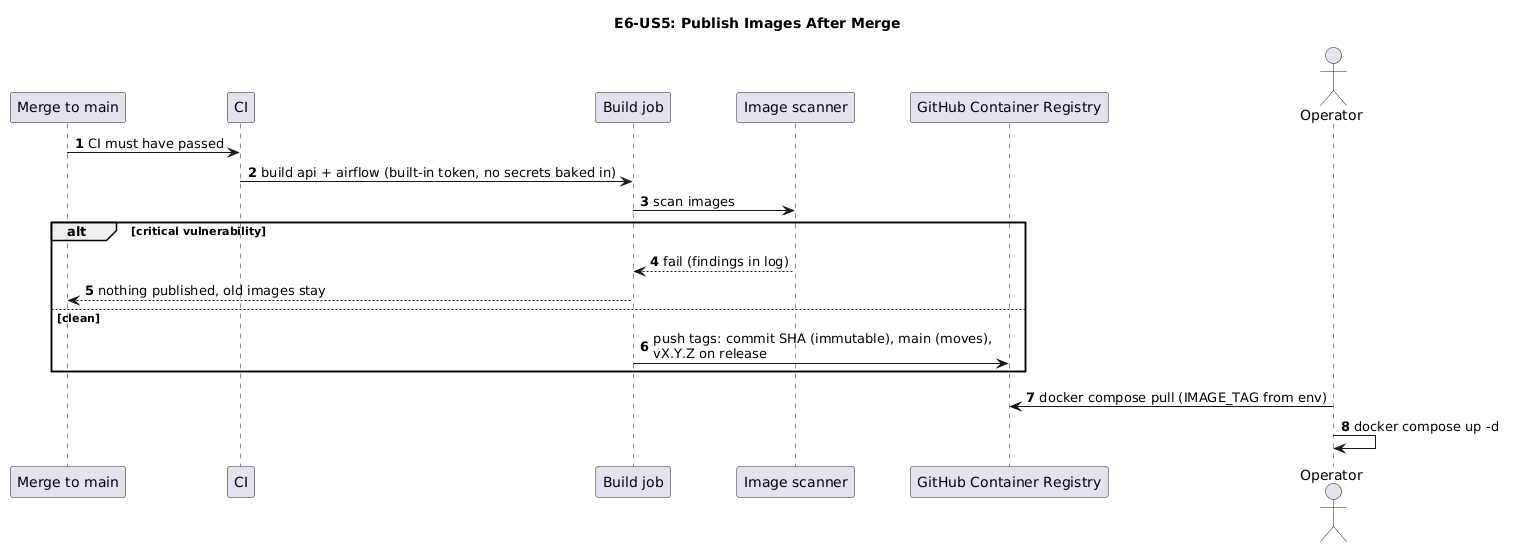

The diagram above was rendered by PlantUML. Its source (embedded in the PNG):
@startuml
title E6-US5: Publish Images After Merge
autonumber
participant "Merge to main" as M
participant "CI" as CI
participant "Build job" as B
participant "Image scanner" as SC
participant "GitHub Container Registry" as GHCR
actor Operator

M -> CI: CI must have passed
CI -> B: build api + airflow (built-in token, no secrets baked in)
B -> SC: scan images
alt critical vulnerability
    SC --> B: fail (findings in log)
    B --> M: nothing published, old images stay
else clean
    B -> GHCR: push tags: commit SHA (immutable), main (moves),\nvX.Y.Z on release
end
Operator -> GHCR: docker compose pull (IMAGE_TAG from env)
Operator -> Operator: docker compose up -d
@enduml